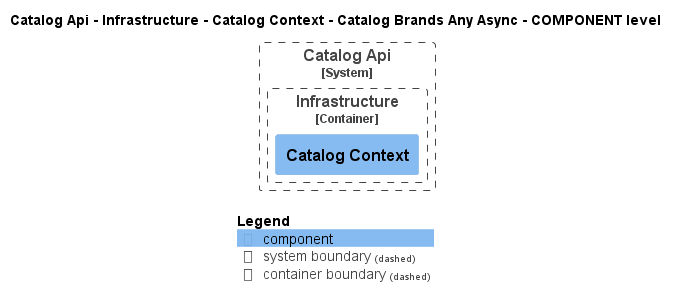

The diagram above was rendered by PlantUML. Its source (embedded in the PNG):
@startuml
!pragma layout smetana
!include ..\..\..\..\..\..\..\..\.c4s\C4_Component.puml

AddElementTag("state:new", $bgColor=green, $fontColor=#ffffff, $borderColor=green, $shadowing="False")
AddElementTag("state:changed", $bgColor=orange, $fontColor=#ffffff, $borderColor=orange, $shadowing="False")
AddElementTag("state:removed", $bgColor=red, $fontColor=#ffffff, $borderColor=red, $shadowing="False")

AddRelTag("state:new", $textColor=green, $lineColor=green)
AddRelTag("state:changed", $textColor=orange, $lineColor=orange)
AddRelTag("state:removed", $textColor=red, $lineColor=red)

SHOW_PERSON_PORTRAIT()
LAYOUT_TOP_DOWN()

skinparam linetype polyline

title Catalog Api - Infrastructure - Catalog Context - Catalog Brands Any Async - COMPONENT level


System_Boundary(dotnet.eShop.Architecture.SoftwareSystems.CatalogApi, "Catalog Api") {
    
Container_Boundary(dotnet.eShop.Architecture.SoftwareSystems.CatalogApi.Containers.Infrastructure, "Infrastructure") {
    Component(dotnet.eShop.Architecture.SoftwareSystems.CatalogApi.Containers.Infrastructure.Components.CatalogContext, "Catalog Context", "", "")
}
}



SHOW_LEGEND()
@enduml